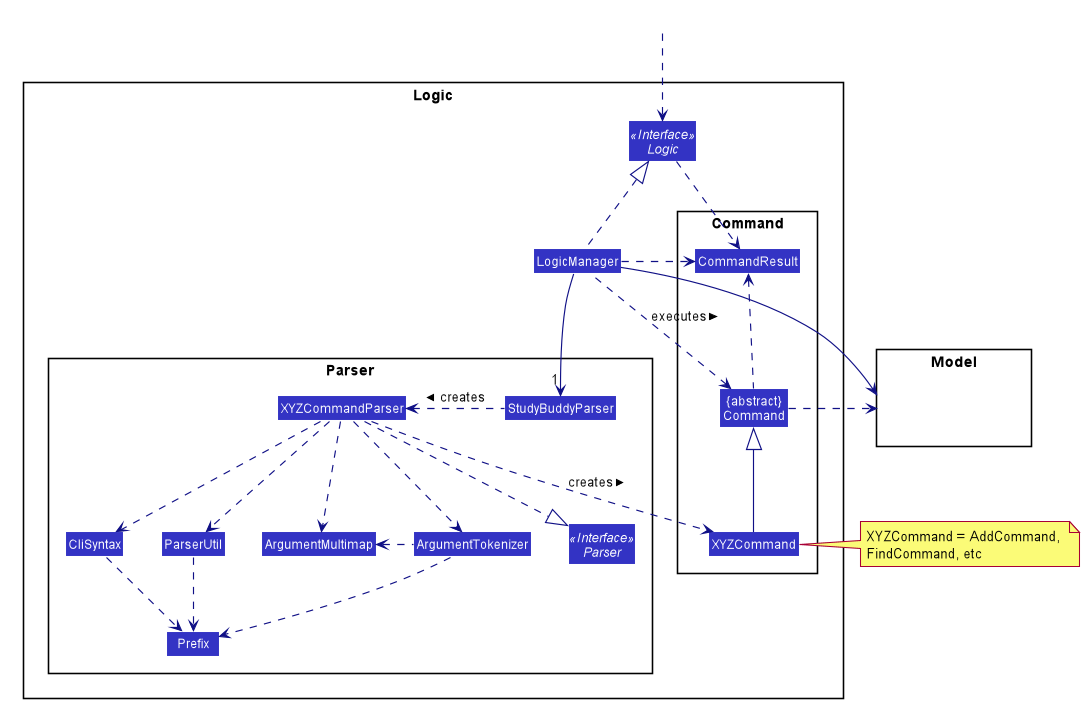

The diagram above was rendered by PlantUML. Its source (embedded in the PNG):
@startuml








skinparam BackgroundColor #FFFFFFF

skinparam Shadowing false

skinparam Class {
    FontColor #FFFFFF
    BorderThickness 1
    BorderColor #FFFFFF
    StereotypeFontColor #FFFFFF
    FontName Arial
}

skinparam Actor {
    BorderColor #000000
    Color #000000
    FontName Arial
}

skinparam Sequence {
    MessageAlign center
    BoxFontSize 15
    BoxPadding 0
    BoxFontColor #FFFFFF
    FontName Arial
}

skinparam Participant {
    FontColor #FFFFFFF
    Padding 20
}

skinparam MinClassWidth 50
skinparam ParticipantPadding 10
skinparam Shadowing false
skinparam DefaultTextAlignment center
skinparam packageStyle Rectangle

hide footbox
hide members
hide circle
skinparam arrowThickness 1.1
skinparam arrowColor #101086
skinparam classBackgroundColor #3333C4

package Logic {

package Parser {
Interface Parser <<Interface>>
Class StudyBuddyParser
Class XYZCommandParser
Class CliSyntax
Class ParserUtil
Class ArgumentMultimap
Class ArgumentTokenizer
Class Prefix
}

package Command {
Class XYZCommand
Class CommandResult
Class "{abstract}\nCommand" as Command
}

Interface Logic <<Interface>>
Class LogicManager
}

package Model{
Class HiddenModel #FFFFFF
}

Class HiddenOutside #FFFFFF
HiddenOutside ..> Logic

LogicManager .up.|> Logic
LogicManager -->"1" StudyBuddyParser
StudyBuddyParser .left.> XYZCommandParser: creates >

XYZCommandParser ..> XYZCommand : creates >
XYZCommandParser ..|> Parser
XYZCommandParser ..> ArgumentMultimap
XYZCommandParser ..> ArgumentTokenizer
ArgumentTokenizer .left.> ArgumentMultimap
XYZCommandParser ..> CliSyntax
CliSyntax ..> Prefix
XYZCommandParser ..> ParserUtil
ParserUtil .down.> Prefix
ArgumentTokenizer .down.> Prefix
XYZCommand -up-|> Command
LogicManager .left.> Command : executes >

LogicManager --> Model
Command .right.> Model
note right of XYZCommand: XYZCommand = AddCommand, \nFindCommand, etc

Logic ..> CommandResult
LogicManager .down.> CommandResult
Command .up.> CommandResult
CommandResult -[hidden]-> Parser
@enduml